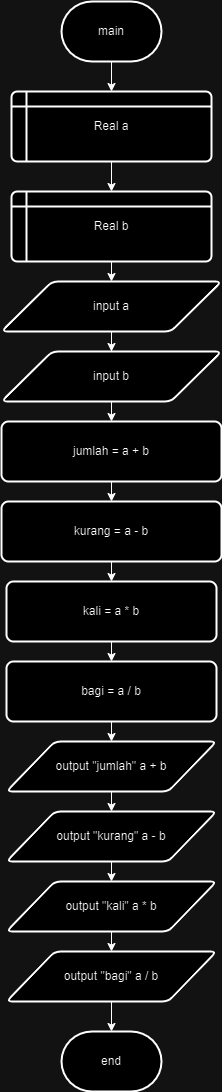

The diagram above was exported from draw.io. Its source (the exported page's mxGraphModel, read from the mxfile embedded in the PNG):
<mxGraphModel dx="1050" dy="1666" grid="1" gridSize="10" guides="1" tooltips="1" connect="1" arrows="1" fold="1" page="1" pageScale="1" pageWidth="850" pageHeight="1100" math="0" shadow="0">
  <root>
    <mxCell id="0" />
    <mxCell id="1" parent="0" />
    <mxCell id="u9-5I1vIMAcJ7cC0TJX0-3" style="edgeStyle=orthogonalEdgeStyle;rounded=0;orthogonalLoop=1;jettySize=auto;html=1;exitX=0.5;exitY=1;exitDx=0;exitDy=0;exitPerimeter=0;entryX=0.5;entryY=0;entryDx=0;entryDy=0;" edge="1" parent="1" source="f2I1FK0G2uqlV6aHdgZ3-1" target="f2I1FK0G2uqlV6aHdgZ3-2">
      <mxGeometry relative="1" as="geometry" />
    </mxCell>
    <mxCell id="f2I1FK0G2uqlV6aHdgZ3-1" value="main" style="strokeWidth=2;html=1;shape=mxgraph.flowchart.terminator;whiteSpace=wrap;" parent="1" vertex="1">
      <mxGeometry x="375" width="100" height="60" as="geometry" />
    </mxCell>
    <mxCell id="u9-5I1vIMAcJ7cC0TJX0-4" style="edgeStyle=orthogonalEdgeStyle;rounded=0;orthogonalLoop=1;jettySize=auto;html=1;exitX=0.5;exitY=1;exitDx=0;exitDy=0;entryX=0.5;entryY=0;entryDx=0;entryDy=0;" edge="1" parent="1" source="f2I1FK0G2uqlV6aHdgZ3-2" target="u9-5I1vIMAcJ7cC0TJX0-1">
      <mxGeometry relative="1" as="geometry" />
    </mxCell>
    <mxCell id="f2I1FK0G2uqlV6aHdgZ3-2" value="Real a" style="shape=internalStorage;whiteSpace=wrap;html=1;dx=15;dy=15;rounded=1;arcSize=8;strokeWidth=2;" parent="1" vertex="1">
      <mxGeometry x="325" y="90" width="200" height="70" as="geometry" />
    </mxCell>
    <mxCell id="u9-5I1vIMAcJ7cC0TJX0-5" style="edgeStyle=orthogonalEdgeStyle;rounded=0;orthogonalLoop=1;jettySize=auto;html=1;exitX=0.5;exitY=1;exitDx=0;exitDy=0;entryX=0.5;entryY=0;entryDx=0;entryDy=0;" edge="1" parent="1" source="u9-5I1vIMAcJ7cC0TJX0-1" target="u9-5I1vIMAcJ7cC0TJX0-2">
      <mxGeometry relative="1" as="geometry" />
    </mxCell>
    <mxCell id="u9-5I1vIMAcJ7cC0TJX0-1" value="Real b" style="shape=internalStorage;whiteSpace=wrap;html=1;dx=15;dy=15;rounded=1;arcSize=8;strokeWidth=2;" vertex="1" parent="1">
      <mxGeometry x="325" y="190" width="200" height="70" as="geometry" />
    </mxCell>
    <mxCell id="u9-5I1vIMAcJ7cC0TJX0-17" style="edgeStyle=orthogonalEdgeStyle;rounded=0;orthogonalLoop=1;jettySize=auto;html=1;exitX=0.5;exitY=1;exitDx=0;exitDy=0;" edge="1" parent="1" source="u9-5I1vIMAcJ7cC0TJX0-2" target="u9-5I1vIMAcJ7cC0TJX0-6">
      <mxGeometry relative="1" as="geometry" />
    </mxCell>
    <mxCell id="u9-5I1vIMAcJ7cC0TJX0-2" value="input a" style="shape=parallelogram;html=1;strokeWidth=2;perimeter=parallelogramPerimeter;whiteSpace=wrap;rounded=1;arcSize=12;size=0.23;" vertex="1" parent="1">
      <mxGeometry x="315" y="280" width="220" height="50" as="geometry" />
    </mxCell>
    <mxCell id="u9-5I1vIMAcJ7cC0TJX0-18" style="edgeStyle=orthogonalEdgeStyle;rounded=0;orthogonalLoop=1;jettySize=auto;html=1;exitX=0.5;exitY=1;exitDx=0;exitDy=0;entryX=0.5;entryY=0;entryDx=0;entryDy=0;" edge="1" parent="1" source="u9-5I1vIMAcJ7cC0TJX0-6" target="u9-5I1vIMAcJ7cC0TJX0-7">
      <mxGeometry relative="1" as="geometry" />
    </mxCell>
    <mxCell id="u9-5I1vIMAcJ7cC0TJX0-6" value="input b" style="shape=parallelogram;html=1;strokeWidth=2;perimeter=parallelogramPerimeter;whiteSpace=wrap;rounded=1;arcSize=12;size=0.23;" vertex="1" parent="1">
      <mxGeometry x="315" y="350" width="220" height="50" as="geometry" />
    </mxCell>
    <mxCell id="u9-5I1vIMAcJ7cC0TJX0-19" style="edgeStyle=orthogonalEdgeStyle;rounded=0;orthogonalLoop=1;jettySize=auto;html=1;exitX=0.5;exitY=1;exitDx=0;exitDy=0;entryX=0.5;entryY=0;entryDx=0;entryDy=0;" edge="1" parent="1" source="u9-5I1vIMAcJ7cC0TJX0-7" target="u9-5I1vIMAcJ7cC0TJX0-8">
      <mxGeometry relative="1" as="geometry" />
    </mxCell>
    <mxCell id="u9-5I1vIMAcJ7cC0TJX0-7" value="jumlah = a + b" style="rounded=1;whiteSpace=wrap;html=1;absoluteArcSize=1;arcSize=14;strokeWidth=2;" vertex="1" parent="1">
      <mxGeometry x="315" y="420" width="220" height="60" as="geometry" />
    </mxCell>
    <mxCell id="u9-5I1vIMAcJ7cC0TJX0-20" style="edgeStyle=orthogonalEdgeStyle;rounded=0;orthogonalLoop=1;jettySize=auto;html=1;exitX=0.5;exitY=1;exitDx=0;exitDy=0;entryX=0.5;entryY=0;entryDx=0;entryDy=0;" edge="1" parent="1" source="u9-5I1vIMAcJ7cC0TJX0-8" target="u9-5I1vIMAcJ7cC0TJX0-10">
      <mxGeometry relative="1" as="geometry" />
    </mxCell>
    <mxCell id="u9-5I1vIMAcJ7cC0TJX0-8" value="kurang = a - b" style="rounded=1;whiteSpace=wrap;html=1;absoluteArcSize=1;arcSize=14;strokeWidth=2;" vertex="1" parent="1">
      <mxGeometry x="315" y="500" width="220" height="60" as="geometry" />
    </mxCell>
    <mxCell id="u9-5I1vIMAcJ7cC0TJX0-21" style="edgeStyle=orthogonalEdgeStyle;rounded=0;orthogonalLoop=1;jettySize=auto;html=1;exitX=0.5;exitY=1;exitDx=0;exitDy=0;entryX=0.5;entryY=0;entryDx=0;entryDy=0;" edge="1" parent="1" source="u9-5I1vIMAcJ7cC0TJX0-10" target="u9-5I1vIMAcJ7cC0TJX0-11">
      <mxGeometry relative="1" as="geometry" />
    </mxCell>
    <mxCell id="u9-5I1vIMAcJ7cC0TJX0-10" value="kali = a * b" style="rounded=1;whiteSpace=wrap;html=1;absoluteArcSize=1;arcSize=14;strokeWidth=2;" vertex="1" parent="1">
      <mxGeometry x="320" y="580" width="210" height="60" as="geometry" />
    </mxCell>
    <mxCell id="u9-5I1vIMAcJ7cC0TJX0-22" style="edgeStyle=orthogonalEdgeStyle;rounded=0;orthogonalLoop=1;jettySize=auto;html=1;exitX=0.5;exitY=1;exitDx=0;exitDy=0;entryX=0.5;entryY=0;entryDx=0;entryDy=0;" edge="1" parent="1" source="u9-5I1vIMAcJ7cC0TJX0-11" target="u9-5I1vIMAcJ7cC0TJX0-12">
      <mxGeometry relative="1" as="geometry" />
    </mxCell>
    <mxCell id="u9-5I1vIMAcJ7cC0TJX0-11" value="bagi = a / b" style="rounded=1;whiteSpace=wrap;html=1;absoluteArcSize=1;arcSize=14;strokeWidth=2;" vertex="1" parent="1">
      <mxGeometry x="320" y="660" width="210" height="60" as="geometry" />
    </mxCell>
    <mxCell id="u9-5I1vIMAcJ7cC0TJX0-23" style="edgeStyle=orthogonalEdgeStyle;rounded=0;orthogonalLoop=1;jettySize=auto;html=1;exitX=0.5;exitY=1;exitDx=0;exitDy=0;entryX=0.5;entryY=0;entryDx=0;entryDy=0;" edge="1" parent="1" source="u9-5I1vIMAcJ7cC0TJX0-12" target="u9-5I1vIMAcJ7cC0TJX0-13">
      <mxGeometry relative="1" as="geometry" />
    </mxCell>
    <mxCell id="u9-5I1vIMAcJ7cC0TJX0-12" value="output &quot;jumlah&quot; a + b" style="shape=parallelogram;html=1;strokeWidth=2;perimeter=parallelogramPerimeter;whiteSpace=wrap;rounded=1;arcSize=12;size=0.23;" vertex="1" parent="1">
      <mxGeometry x="320" y="740" width="210" height="50" as="geometry" />
    </mxCell>
    <mxCell id="u9-5I1vIMAcJ7cC0TJX0-24" style="edgeStyle=orthogonalEdgeStyle;rounded=0;orthogonalLoop=1;jettySize=auto;html=1;exitX=0.5;exitY=1;exitDx=0;exitDy=0;entryX=0.5;entryY=0;entryDx=0;entryDy=0;" edge="1" parent="1" source="u9-5I1vIMAcJ7cC0TJX0-13" target="u9-5I1vIMAcJ7cC0TJX0-14">
      <mxGeometry relative="1" as="geometry" />
    </mxCell>
    <mxCell id="u9-5I1vIMAcJ7cC0TJX0-13" value="output &quot;kurang&quot; a - b" style="shape=parallelogram;html=1;strokeWidth=2;perimeter=parallelogramPerimeter;whiteSpace=wrap;rounded=1;arcSize=12;size=0.23;" vertex="1" parent="1">
      <mxGeometry x="320" y="810" width="210" height="50" as="geometry" />
    </mxCell>
    <mxCell id="u9-5I1vIMAcJ7cC0TJX0-25" style="edgeStyle=orthogonalEdgeStyle;rounded=0;orthogonalLoop=1;jettySize=auto;html=1;exitX=0.5;exitY=1;exitDx=0;exitDy=0;entryX=0.5;entryY=0;entryDx=0;entryDy=0;" edge="1" parent="1" source="u9-5I1vIMAcJ7cC0TJX0-14" target="u9-5I1vIMAcJ7cC0TJX0-15">
      <mxGeometry relative="1" as="geometry" />
    </mxCell>
    <mxCell id="u9-5I1vIMAcJ7cC0TJX0-14" value="output &quot;kali&quot; a * b" style="shape=parallelogram;html=1;strokeWidth=2;perimeter=parallelogramPerimeter;whiteSpace=wrap;rounded=1;arcSize=12;size=0.23;" vertex="1" parent="1">
      <mxGeometry x="320" y="880" width="210" height="50" as="geometry" />
    </mxCell>
    <mxCell id="u9-5I1vIMAcJ7cC0TJX0-15" value="output &quot;bagi&quot; a / b" style="shape=parallelogram;html=1;strokeWidth=2;perimeter=parallelogramPerimeter;whiteSpace=wrap;rounded=1;arcSize=12;size=0.23;" vertex="1" parent="1">
      <mxGeometry x="320" y="950" width="210" height="50" as="geometry" />
    </mxCell>
    <mxCell id="u9-5I1vIMAcJ7cC0TJX0-16" value="end" style="strokeWidth=2;html=1;shape=mxgraph.flowchart.terminator;whiteSpace=wrap;" vertex="1" parent="1">
      <mxGeometry x="375" y="1030" width="100" height="60" as="geometry" />
    </mxCell>
    <mxCell id="u9-5I1vIMAcJ7cC0TJX0-26" style="edgeStyle=orthogonalEdgeStyle;rounded=0;orthogonalLoop=1;jettySize=auto;html=1;exitX=0.5;exitY=1;exitDx=0;exitDy=0;entryX=0.5;entryY=0;entryDx=0;entryDy=0;entryPerimeter=0;" edge="1" parent="1" source="u9-5I1vIMAcJ7cC0TJX0-15" target="u9-5I1vIMAcJ7cC0TJX0-16">
      <mxGeometry relative="1" as="geometry" />
    </mxCell>
  </root>
</mxGraphModel>